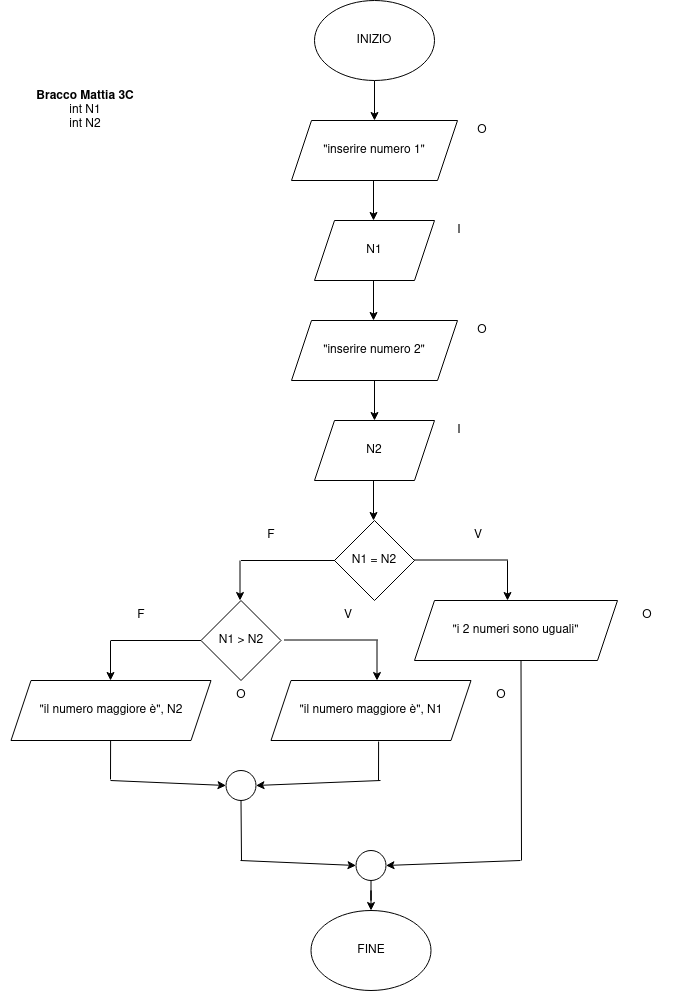

The diagram above was exported from draw.io. Its source (the exported page's mxGraphModel, read from the mxfile embedded in the PNG):
<mxGraphModel dx="1102" dy="586" grid="1" gridSize="10" guides="1" tooltips="1" connect="1" arrows="1" fold="1" page="1" pageScale="1" pageWidth="827" pageHeight="1169" math="0" shadow="0">
  <root>
    <mxCell id="0" />
    <mxCell id="1" parent="0" />
    <mxCell id="jLRTVLYhg3TJBpSb6JvV-3" style="edgeStyle=orthogonalEdgeStyle;rounded=0;orthogonalLoop=1;jettySize=auto;html=1;exitX=0.5;exitY=1;exitDx=0;exitDy=0;entryX=0.5;entryY=0;entryDx=0;entryDy=0;" parent="1" source="jLRTVLYhg3TJBpSb6JvV-1" target="jLRTVLYhg3TJBpSb6JvV-2" edge="1">
      <mxGeometry relative="1" as="geometry" />
    </mxCell>
    <mxCell id="jLRTVLYhg3TJBpSb6JvV-1" value="INIZIO" style="ellipse;whiteSpace=wrap;html=1;" parent="1" vertex="1">
      <mxGeometry x="354" y="20" width="120" height="80" as="geometry" />
    </mxCell>
    <mxCell id="jLRTVLYhg3TJBpSb6JvV-2" value="&quot;inserire numero 1&quot;" style="shape=parallelogram;perimeter=parallelogramPerimeter;whiteSpace=wrap;html=1;fixedSize=1;" parent="1" vertex="1">
      <mxGeometry x="331" y="140" width="166" height="60" as="geometry" />
    </mxCell>
    <mxCell id="jLRTVLYhg3TJBpSb6JvV-4" value="O" style="text;html=1;strokeColor=none;fillColor=none;align=center;verticalAlign=middle;whiteSpace=wrap;rounded=0;" parent="1" vertex="1">
      <mxGeometry x="497" y="140" width="50" height="20" as="geometry" />
    </mxCell>
    <mxCell id="jLRTVLYhg3TJBpSb6JvV-6" style="edgeStyle=orthogonalEdgeStyle;rounded=0;orthogonalLoop=1;jettySize=auto;html=1;exitX=0.5;exitY=1;exitDx=0;exitDy=0;entryX=0.5;entryY=0;entryDx=0;entryDy=0;" parent="1" edge="1">
      <mxGeometry relative="1" as="geometry">
        <mxPoint x="413" y="200" as="sourcePoint" />
        <mxPoint x="413" y="240" as="targetPoint" />
      </mxGeometry>
    </mxCell>
    <mxCell id="jLRTVLYhg3TJBpSb6JvV-7" value="N1" style="shape=parallelogram;perimeter=parallelogramPerimeter;whiteSpace=wrap;html=1;fixedSize=1;" parent="1" vertex="1">
      <mxGeometry x="354" y="240" width="120" height="60" as="geometry" />
    </mxCell>
    <mxCell id="jLRTVLYhg3TJBpSb6JvV-8" value="I" style="text;html=1;strokeColor=none;fillColor=none;align=center;verticalAlign=middle;whiteSpace=wrap;rounded=0;" parent="1" vertex="1">
      <mxGeometry x="474" y="240" width="50" height="20" as="geometry" />
    </mxCell>
    <mxCell id="jLRTVLYhg3TJBpSb6JvV-9" style="edgeStyle=orthogonalEdgeStyle;rounded=0;orthogonalLoop=1;jettySize=auto;html=1;exitX=0.5;exitY=1;exitDx=0;exitDy=0;entryX=0.5;entryY=0;entryDx=0;entryDy=0;" parent="1" edge="1">
      <mxGeometry relative="1" as="geometry">
        <mxPoint x="413" y="300" as="sourcePoint" />
        <mxPoint x="413" y="340" as="targetPoint" />
      </mxGeometry>
    </mxCell>
    <mxCell id="jLRTVLYhg3TJBpSb6JvV-10" value="&quot;inserire numero 2&quot;" style="shape=parallelogram;perimeter=parallelogramPerimeter;whiteSpace=wrap;html=1;fixedSize=1;" parent="1" vertex="1">
      <mxGeometry x="331" y="340" width="166" height="60" as="geometry" />
    </mxCell>
    <mxCell id="jLRTVLYhg3TJBpSb6JvV-11" value="O" style="text;html=1;strokeColor=none;fillColor=none;align=center;verticalAlign=middle;whiteSpace=wrap;rounded=0;" parent="1" vertex="1">
      <mxGeometry x="497" y="340" width="50" height="20" as="geometry" />
    </mxCell>
    <mxCell id="jLRTVLYhg3TJBpSb6JvV-12" style="edgeStyle=orthogonalEdgeStyle;rounded=0;orthogonalLoop=1;jettySize=auto;html=1;exitX=0.5;exitY=1;exitDx=0;exitDy=0;entryX=0.5;entryY=0;entryDx=0;entryDy=0;" parent="1" edge="1">
      <mxGeometry relative="1" as="geometry">
        <mxPoint x="414" y="400" as="sourcePoint" />
        <mxPoint x="414" y="440" as="targetPoint" />
      </mxGeometry>
    </mxCell>
    <mxCell id="jLRTVLYhg3TJBpSb6JvV-13" value="N2" style="shape=parallelogram;perimeter=parallelogramPerimeter;whiteSpace=wrap;html=1;fixedSize=1;" parent="1" vertex="1">
      <mxGeometry x="354" y="440" width="120" height="60" as="geometry" />
    </mxCell>
    <mxCell id="jLRTVLYhg3TJBpSb6JvV-14" value="I" style="text;html=1;strokeColor=none;fillColor=none;align=center;verticalAlign=middle;whiteSpace=wrap;rounded=0;" parent="1" vertex="1">
      <mxGeometry x="474" y="440" width="50" height="20" as="geometry" />
    </mxCell>
    <mxCell id="jLRTVLYhg3TJBpSb6JvV-16" value="&lt;div&gt;&lt;b&gt;Bracco Mattia 3C&lt;/b&gt;&lt;br&gt;&lt;/div&gt;&lt;div&gt;int N1&lt;/div&gt;&lt;div&gt;int N2&lt;/div&gt;" style="text;html=1;strokeColor=none;fillColor=none;align=center;verticalAlign=middle;whiteSpace=wrap;rounded=0;" parent="1" vertex="1">
      <mxGeometry x="40" y="80" width="170" height="100" as="geometry" />
    </mxCell>
    <mxCell id="jLRTVLYhg3TJBpSb6JvV-17" style="edgeStyle=orthogonalEdgeStyle;rounded=0;orthogonalLoop=1;jettySize=auto;html=1;exitX=0.5;exitY=1;exitDx=0;exitDy=0;entryX=0.5;entryY=0;entryDx=0;entryDy=0;" parent="1" edge="1">
      <mxGeometry relative="1" as="geometry">
        <mxPoint x="413" y="500" as="sourcePoint" />
        <mxPoint x="413" y="540" as="targetPoint" />
      </mxGeometry>
    </mxCell>
    <mxCell id="jLRTVLYhg3TJBpSb6JvV-18" value="N1 &amp;gt; N2" style="rhombus;whiteSpace=wrap;html=1;" parent="1" vertex="1">
      <mxGeometry x="240.5" y="620" width="80" height="80" as="geometry" />
    </mxCell>
    <mxCell id="jLRTVLYhg3TJBpSb6JvV-19" value="" style="endArrow=none;html=1;rounded=0;entryX=0;entryY=0.5;entryDx=0;entryDy=0;" parent="1" target="jLRTVLYhg3TJBpSb6JvV-18" edge="1">
      <mxGeometry width="50" height="50" relative="1" as="geometry">
        <mxPoint x="150.5" y="660" as="sourcePoint" />
        <mxPoint x="240.5" y="640" as="targetPoint" />
      </mxGeometry>
    </mxCell>
    <mxCell id="jLRTVLYhg3TJBpSb6JvV-22" value="" style="endArrow=none;html=1;rounded=0;entryX=0;entryY=0.5;entryDx=0;entryDy=0;" parent="1" edge="1">
      <mxGeometry width="50" height="50" relative="1" as="geometry">
        <mxPoint x="323.5" y="659.5" as="sourcePoint" />
        <mxPoint x="417.5" y="659.5" as="targetPoint" />
      </mxGeometry>
    </mxCell>
    <mxCell id="jLRTVLYhg3TJBpSb6JvV-23" value="&quot;il numero maggiore è&quot;, N1" style="shape=parallelogram;perimeter=parallelogramPerimeter;whiteSpace=wrap;html=1;fixedSize=1;" parent="1" vertex="1">
      <mxGeometry x="310.5" y="700" width="200" height="60" as="geometry" />
    </mxCell>
    <mxCell id="jLRTVLYhg3TJBpSb6JvV-24" style="edgeStyle=orthogonalEdgeStyle;rounded=0;orthogonalLoop=1;jettySize=auto;html=1;exitX=0.5;exitY=1;exitDx=0;exitDy=0;entryX=0.5;entryY=0;entryDx=0;entryDy=0;" parent="1" edge="1">
      <mxGeometry relative="1" as="geometry">
        <mxPoint x="416.5" y="660" as="sourcePoint" />
        <mxPoint x="416.5" y="700" as="targetPoint" />
      </mxGeometry>
    </mxCell>
    <mxCell id="jLRTVLYhg3TJBpSb6JvV-25" value="O" style="text;html=1;strokeColor=none;fillColor=none;align=center;verticalAlign=middle;whiteSpace=wrap;rounded=0;" parent="1" vertex="1">
      <mxGeometry x="510.5" y="700" width="60" height="30" as="geometry" />
    </mxCell>
    <mxCell id="jLRTVLYhg3TJBpSb6JvV-26" value="V" style="text;html=1;strokeColor=none;fillColor=none;align=center;verticalAlign=middle;whiteSpace=wrap;rounded=0;" parent="1" vertex="1">
      <mxGeometry x="357.5" y="620" width="60" height="30" as="geometry" />
    </mxCell>
    <mxCell id="jLRTVLYhg3TJBpSb6JvV-27" value="F" style="text;html=1;strokeColor=none;fillColor=none;align=center;verticalAlign=middle;whiteSpace=wrap;rounded=0;" parent="1" vertex="1">
      <mxGeometry x="150.5" y="620" width="60" height="30" as="geometry" />
    </mxCell>
    <mxCell id="jLRTVLYhg3TJBpSb6JvV-28" value="&quot;il numero maggiore è&quot;, N2" style="shape=parallelogram;perimeter=parallelogramPerimeter;whiteSpace=wrap;html=1;fixedSize=1;" parent="1" vertex="1">
      <mxGeometry x="50.5" y="700" width="200" height="60" as="geometry" />
    </mxCell>
    <mxCell id="jLRTVLYhg3TJBpSb6JvV-29" style="edgeStyle=orthogonalEdgeStyle;rounded=0;orthogonalLoop=1;jettySize=auto;html=1;exitX=0.5;exitY=1;exitDx=0;exitDy=0;entryX=0.5;entryY=0;entryDx=0;entryDy=0;" parent="1" edge="1">
      <mxGeometry relative="1" as="geometry">
        <mxPoint x="150" y="660" as="sourcePoint" />
        <mxPoint x="150" y="700" as="targetPoint" />
      </mxGeometry>
    </mxCell>
    <mxCell id="jLRTVLYhg3TJBpSb6JvV-30" value="O" style="text;html=1;strokeColor=none;fillColor=none;align=center;verticalAlign=middle;whiteSpace=wrap;rounded=0;" parent="1" vertex="1">
      <mxGeometry x="250.5" y="700" width="60" height="30" as="geometry" />
    </mxCell>
    <mxCell id="jLRTVLYhg3TJBpSb6JvV-39" value="FINE" style="ellipse;whiteSpace=wrap;html=1;" parent="1" vertex="1">
      <mxGeometry x="350.5" y="930" width="120" height="80" as="geometry" />
    </mxCell>
    <mxCell id="fp5buy6MXYOacadb2W9T-1" value="N1 = N2" style="rhombus;whiteSpace=wrap;html=1;" vertex="1" parent="1">
      <mxGeometry x="374" y="540" width="80" height="80" as="geometry" />
    </mxCell>
    <mxCell id="fp5buy6MXYOacadb2W9T-2" value="" style="endArrow=none;html=1;rounded=0;entryX=0;entryY=0.5;entryDx=0;entryDy=0;" edge="1" parent="1">
      <mxGeometry width="50" height="50" relative="1" as="geometry">
        <mxPoint x="280.5" y="580" as="sourcePoint" />
        <mxPoint x="374.5" y="580" as="targetPoint" />
      </mxGeometry>
    </mxCell>
    <mxCell id="fp5buy6MXYOacadb2W9T-3" value="" style="endArrow=none;html=1;rounded=0;entryX=0;entryY=0.5;entryDx=0;entryDy=0;" edge="1" parent="1">
      <mxGeometry width="50" height="50" relative="1" as="geometry">
        <mxPoint x="453.5" y="579.5" as="sourcePoint" />
        <mxPoint x="547.5" y="579.5" as="targetPoint" />
      </mxGeometry>
    </mxCell>
    <mxCell id="fp5buy6MXYOacadb2W9T-4" value="V" style="text;html=1;strokeColor=none;fillColor=none;align=center;verticalAlign=middle;whiteSpace=wrap;rounded=0;" vertex="1" parent="1">
      <mxGeometry x="487.5" y="540" width="60" height="30" as="geometry" />
    </mxCell>
    <mxCell id="fp5buy6MXYOacadb2W9T-5" value="F" style="text;html=1;strokeColor=none;fillColor=none;align=center;verticalAlign=middle;whiteSpace=wrap;rounded=0;" vertex="1" parent="1">
      <mxGeometry x="280.5" y="540" width="60" height="30" as="geometry" />
    </mxCell>
    <mxCell id="fp5buy6MXYOacadb2W9T-8" style="edgeStyle=orthogonalEdgeStyle;rounded=0;orthogonalLoop=1;jettySize=auto;html=1;exitX=0.5;exitY=1;exitDx=0;exitDy=0;entryX=0.5;entryY=0;entryDx=0;entryDy=0;" edge="1" parent="1">
      <mxGeometry relative="1" as="geometry">
        <mxPoint x="547" y="580" as="sourcePoint" />
        <mxPoint x="547" y="620" as="targetPoint" />
      </mxGeometry>
    </mxCell>
    <mxCell id="fp5buy6MXYOacadb2W9T-11" value="&quot;i 2 numeri sono uguali&quot;" style="shape=parallelogram;perimeter=parallelogramPerimeter;whiteSpace=wrap;html=1;fixedSize=1;" vertex="1" parent="1">
      <mxGeometry x="454" y="620" width="203" height="60" as="geometry" />
    </mxCell>
    <mxCell id="fp5buy6MXYOacadb2W9T-12" value="O" style="text;html=1;strokeColor=none;fillColor=none;align=center;verticalAlign=middle;whiteSpace=wrap;rounded=0;" vertex="1" parent="1">
      <mxGeometry x="657" y="620" width="60" height="30" as="geometry" />
    </mxCell>
    <mxCell id="fp5buy6MXYOacadb2W9T-13" style="edgeStyle=orthogonalEdgeStyle;rounded=0;orthogonalLoop=1;jettySize=auto;html=1;exitX=0.5;exitY=1;exitDx=0;exitDy=0;entryX=0.5;entryY=0;entryDx=0;entryDy=0;" edge="1" parent="1">
      <mxGeometry relative="1" as="geometry">
        <mxPoint x="279.5" y="580" as="sourcePoint" />
        <mxPoint x="279.5" y="620" as="targetPoint" />
      </mxGeometry>
    </mxCell>
    <mxCell id="fp5buy6MXYOacadb2W9T-14" value="" style="endArrow=none;html=1;rounded=0;entryX=0.538;entryY=1.017;entryDx=0;entryDy=0;entryPerimeter=0;" edge="1" parent="1" target="jLRTVLYhg3TJBpSb6JvV-23">
      <mxGeometry width="50" height="50" relative="1" as="geometry">
        <mxPoint x="418" y="800" as="sourcePoint" />
        <mxPoint x="400" y="730" as="targetPoint" />
      </mxGeometry>
    </mxCell>
    <mxCell id="fp5buy6MXYOacadb2W9T-15" value="" style="endArrow=none;html=1;rounded=0;entryX=0.538;entryY=1.017;entryDx=0;entryDy=0;entryPerimeter=0;" edge="1" parent="1">
      <mxGeometry width="50" height="50" relative="1" as="geometry">
        <mxPoint x="150" y="798.98" as="sourcePoint" />
        <mxPoint x="150.0999999999999" y="760" as="targetPoint" />
      </mxGeometry>
    </mxCell>
    <mxCell id="fp5buy6MXYOacadb2W9T-16" value="" style="ellipse;whiteSpace=wrap;html=1;aspect=fixed;" vertex="1" parent="1">
      <mxGeometry x="265.5" y="790" width="30" height="30" as="geometry" />
    </mxCell>
    <mxCell id="fp5buy6MXYOacadb2W9T-18" value="" style="endArrow=classic;html=1;rounded=0;entryX=0;entryY=0.5;entryDx=0;entryDy=0;" edge="1" parent="1" target="fp5buy6MXYOacadb2W9T-16">
      <mxGeometry width="50" height="50" relative="1" as="geometry">
        <mxPoint x="150" y="800" as="sourcePoint" />
        <mxPoint x="400" y="730" as="targetPoint" />
      </mxGeometry>
    </mxCell>
    <mxCell id="fp5buy6MXYOacadb2W9T-19" value="" style="endArrow=classic;html=1;rounded=0;entryX=1;entryY=0.5;entryDx=0;entryDy=0;" edge="1" parent="1" target="fp5buy6MXYOacadb2W9T-16">
      <mxGeometry width="50" height="50" relative="1" as="geometry">
        <mxPoint x="420" y="800" as="sourcePoint" />
        <mxPoint x="400" y="730" as="targetPoint" />
      </mxGeometry>
    </mxCell>
    <mxCell id="fp5buy6MXYOacadb2W9T-20" value="" style="endArrow=none;html=1;rounded=0;" edge="1" parent="1">
      <mxGeometry width="50" height="50" relative="1" as="geometry">
        <mxPoint x="561" y="880" as="sourcePoint" />
        <mxPoint x="560.5" y="680" as="targetPoint" />
      </mxGeometry>
    </mxCell>
    <mxCell id="fp5buy6MXYOacadb2W9T-21" value="" style="endArrow=none;html=1;rounded=0;exitX=0.5;exitY=1;exitDx=0;exitDy=0;" edge="1" parent="1" source="fp5buy6MXYOacadb2W9T-16">
      <mxGeometry width="50" height="50" relative="1" as="geometry">
        <mxPoint x="350" y="860" as="sourcePoint" />
        <mxPoint x="281" y="880" as="targetPoint" />
      </mxGeometry>
    </mxCell>
    <mxCell id="fp5buy6MXYOacadb2W9T-26" style="edgeStyle=orthogonalEdgeStyle;rounded=0;orthogonalLoop=1;jettySize=auto;html=1;exitX=0.5;exitY=1;exitDx=0;exitDy=0;" edge="1" parent="1" source="fp5buy6MXYOacadb2W9T-25" target="jLRTVLYhg3TJBpSb6JvV-39">
      <mxGeometry relative="1" as="geometry" />
    </mxCell>
    <mxCell id="fp5buy6MXYOacadb2W9T-25" value="" style="ellipse;whiteSpace=wrap;html=1;aspect=fixed;" vertex="1" parent="1">
      <mxGeometry x="395.5" y="870" width="30" height="30" as="geometry" />
    </mxCell>
    <mxCell id="fp5buy6MXYOacadb2W9T-27" value="" style="endArrow=classic;html=1;rounded=0;entryX=1;entryY=0.5;entryDx=0;entryDy=0;" edge="1" parent="1" target="fp5buy6MXYOacadb2W9T-25">
      <mxGeometry width="50" height="50" relative="1" as="geometry">
        <mxPoint x="560" y="880" as="sourcePoint" />
        <mxPoint x="400" y="810" as="targetPoint" />
      </mxGeometry>
    </mxCell>
    <mxCell id="fp5buy6MXYOacadb2W9T-28" value="" style="endArrow=classic;html=1;rounded=0;entryX=0;entryY=0.5;entryDx=0;entryDy=0;" edge="1" parent="1" target="fp5buy6MXYOacadb2W9T-25">
      <mxGeometry width="50" height="50" relative="1" as="geometry">
        <mxPoint x="280" y="880" as="sourcePoint" />
        <mxPoint x="400" y="810" as="targetPoint" />
      </mxGeometry>
    </mxCell>
  </root>
</mxGraphModel>